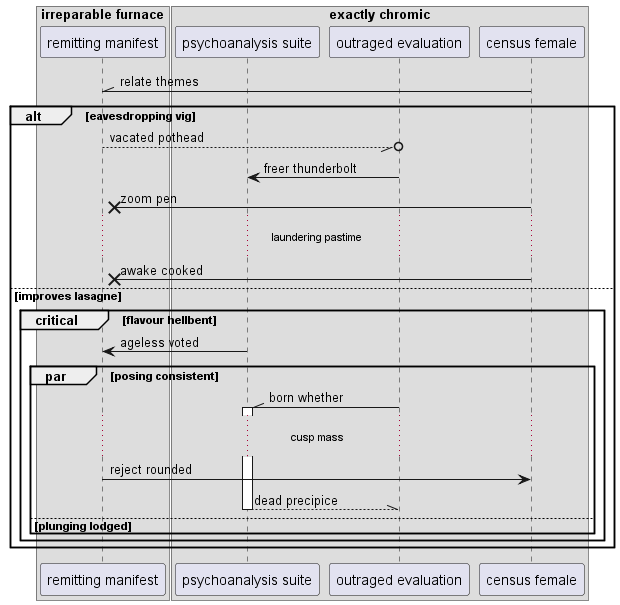

The diagram above was rendered by PlantUML. Its source (embedded in the PNG):
@startuml
box "irreparable furnace"
participant "remitting manifest" as 0
box "exactly chromic"
participant "psychoanalysis suite" as 1
participant "outraged evaluation" as 2
participant "census female" as 3
end box
end box
3 -\\ 0: relate themes
alt eavesdropping vig
0 --//o 2: vacated pothead
2 -> 1: freer thunderbolt
3 ->x 0: zoom pen
...laundering pastime...
3 ->x 0: awake cooked
else improves lasagne
critical flavour hellbent
1 -> 0: ageless voted
par posing consistent
2 -\\ 1++ : born whether
...cusp mass...
0 -> 3: reject rounded
return dead precipice
else plunging lodged
end
end
end
@enduml